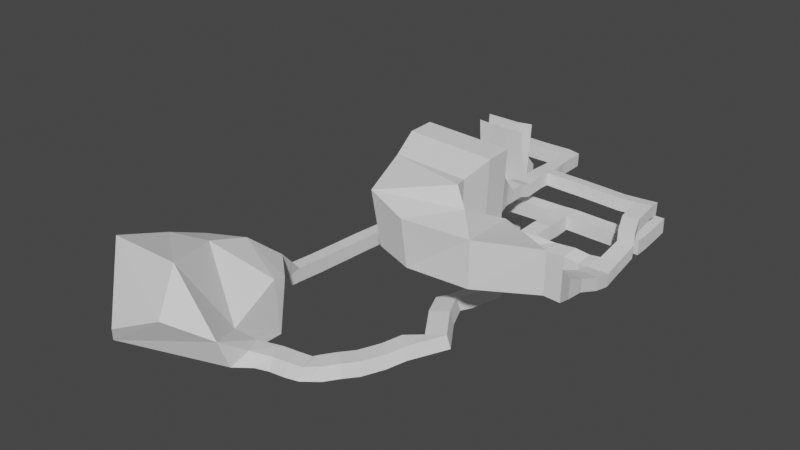 # Source: map_05.blend  (saved by Blender 2.93.21; exported with 4.5.12 LTS)
import bpy
from mathutils import Matrix  # noqa: F401  (used for matrix-valued properties, if any)

bpy.ops.wm.read_factory_settings(use_empty=True)
scene = bpy.context.scene
scene.name = 'Scene'

# ---- collections
col_collection = bpy.data.collections.new('Collection'); scene.collection.children.link(col_collection)

# ---- world
world_world = bpy.data.worlds.new('World'); scene.world = world_world
world_world.use_nodes = True; world_world.node_tree.nodes.clear()
_N = world_world.node_tree.nodes; _L = world_world.node_tree.links
n0 = _N.new('ShaderNodeOutputWorld'); n0.name = 'World Output'; n0.location = (300, 300)
n1 = _N.new('ShaderNodeBackground'); n1.name = 'Background'; n1.location = (10, 300)
n1.inputs[0].default_value = (0.05088, 0.05088, 0.05088, 1.0)
_L.new(n1.outputs[0], n0.inputs[0])
n0.is_active_output = True
world_world.color = (0.05088, 0.05088, 0.05088)
world_world.use_sun_shadow = False
world_world.sun_shadow_jitter_overblur = 0.0

# ---- meshes
me_plane_001 = bpy.data.meshes.new('Plane.001')
me_plane_001.from_pydata([(-2.787, -1.5, 0.5897), (1.425, -1.739, 0.7082), (-2.787, 1.5, 0.5897), (1.425, 1.261, 0.7082), (-2.847, -2.246, 4.768), (-2.847, 0.7535, 4.768), (1.304, -2.191, 4.828), (1.304, 0.8093, 4.828), (1.163, -5.449, 0.7573), (-3.052, -5.247, 0.6165), (-3.095, -5.619, 4.924), (1.057, -5.535, 4.94), (1.209, -8.986, 0.7101), (-3.074, -8.815, 0.5634), (-3.245, -8.921, 4.919), (0.9065, -8.82, 4.899), (1.046, -12.25, 0.8876), (-3.17, -12.08, 0.7329), (-3.196, -12.07, 5.081), (0.9557, -11.96, 5.046), (1.272, -15.79, 0.9707), (-2.944, -15.63, 0.8149), (-2.968, -15.56, 5.162), (1.184, -15.45, 5.119), (-2.848, 4.345, 0.287), (1.365, 4.106, 0.4055), (-2.908, 3.598, 4.465), (1.243, 3.654, 4.525), (-2.948, 9.112, 0.2904), (1.265, 8.873, 0.4089), (-3.008, 8.365, 4.468), (1.143, 8.421, 4.529), (-3.03, 13.04, 0.2931), (1.182, 12.81, 0.4116), (-3.09, 12.3, 4.471), (1.06, 12.35, 4.532), (-2.701, 9.039, -3.708), (1.509, 8.801, -3.548), (-2.783, 12.97, -3.708), (1.427, 12.73, -3.548), (-2.561, 8.866, -7.594), (1.649, 8.628, -7.434), (-2.643, 12.8, -7.594), (1.567, 12.56, -7.434), (-2.352, 8.936, -11.92), (1.858, 8.698, -11.76), (-2.435, 12.87, -11.92), (1.776, 12.63, -11.76), (-2.144, 9.006, -16.25), (2.067, 8.767, -16.09), (-2.226, 12.94, -16.25), (1.984, 12.7, -16.09), (5.102, 8.754, -11.59), (5.02, 12.69, -11.59), (5.311, 8.824, -15.92), (5.228, 12.76, -15.92), (9.612, 8.827, -11.45), (9.53, 12.76, -11.45), (9.821, 8.897, -15.78), (9.739, 12.83, -15.78), (5.097, 4.896, -11.5), (5.306, 4.966, -15.83), (9.607, 4.969, -11.35), (9.816, 5.039, -15.68), (5.085, 0.4245, -11.28), (5.294, 0.4943, -15.61), (9.596, 0.4974, -11.13), (9.804, 0.5672, -15.46), (-12.21, 0.8856, -11.53), (-12.0, 0.9553, -15.86), (5.518, 0.3259, -21.67), (-11.77, 0.787, -21.92), (10.12, 0.4853, -21.32), (22.23, 0.6255, -15.37), (22.54, 0.5435, -21.22), (21.88, 0.5584, -11.22), (9.285, 0.4223, -6.252), (21.57, 0.4832, -6.338), (5.331, 0.3367, -6.053), (-12.85, 1.232, -6.685), (5.8, -8.326, -15.4), (5.547, -8.44, -11.07), (10.3, -8.4, -15.06), (10.05, -8.514, -10.73), (5.792, -3.707, -15.22), (5.538, -3.822, -10.9), (10.29, -3.781, -14.89), (10.04, -3.896, -10.56), (-11.43, -4.162, -16.82), (-11.68, -4.276, -12.49), (5.115, -3.716, -4.841), (-12.11, -4.17, -6.437), (9.726, -3.874, -4.705), (22.4, -3.96, -9.332), (22.09, -3.938, -3.476), (22.5, -3.85, -13.49), (10.5, -3.656, -19.77), (22.71, -3.725, -18.38), (6.593, -3.566, -20.39), (-11.55, -4.458, -21.71), (5.675, -13.35, -15.24), (5.422, -13.47, -10.91), (10.18, -13.43, -14.9), (9.922, -13.54, -10.58), (5.291, -8.624, -6.017), (9.791, -8.698, -5.682), (5.166, -13.65, -5.858), (9.666, -13.73, -5.524), (5.031, -8.454, -1.157), (9.532, -8.528, -0.8227), (4.906, -13.48, -0.9991), (9.406, -13.56, -0.6645), (4.647, -8.202, 6.042), (9.147, -8.276, 6.376), (4.522, -13.23, 6.2), (9.022, -13.3, 6.534), (4.381, -8.054, 11.84), (8.881, -8.128, 12.18), (4.256, -13.08, 12.0), (8.756, -13.16, 12.34), (3.866, -8.081, 17.09), (8.366, -8.155, 17.43), (3.741, -13.11, 17.25), (8.241, -13.18, 17.59), (3.669, -7.938, 26.53), (8.17, -8.012, 26.86), (3.544, -12.97, 26.69), (8.045, -13.04, 27.02), (3.255, -8.118, 33.71), (7.755, -8.192, 34.04), (3.13, -13.15, 33.87), (7.63, -13.22, 34.2), (2.876, -8.164, 40.36), (7.377, -8.238, 40.7), (2.751, -13.19, 40.52), (7.252, -13.27, 40.86), (3.111, -3.127, 33.41), (7.612, -3.201, 33.74), (2.733, -3.173, 40.06), (7.233, -3.247, 40.4), (2.78, 2.852, 33.13), (7.281, 2.778, 33.47), (2.402, 2.806, 39.79), (6.902, 2.732, 40.12), (4.349, -18.06, 12.15), (8.85, -18.13, 12.48), (3.834, -18.09, 17.4), (8.335, -18.16, 17.73), (4.04, -22.47, 12.11), (8.54, -22.55, 12.45), (3.525, -22.5, 17.36), (8.025, -22.57, 17.7), (4.795, -28.56, 11.45), (9.295, -28.63, 11.78), (4.279, -28.58, 16.7), (8.78, -28.66, 17.03), (7.844, -32.12, 9.687), (12.25, -31.95, 10.26), (6.705, -32.92, 15.28), (10.79, -33.35, 15.89), (4.111, -28.42, 23.03), (8.611, -28.49, 23.36), (4.995, -33.28, 22.64), (9.495, -33.35, 22.97), (2.968, -28.74, 29.69), (7.468, -28.82, 30.03), (3.852, -33.6, 29.31), (8.353, -33.68, 29.64), (-2.885, -2.179, 9.498), (1.266, -2.123, 9.558), (-3.132, -5.551, 9.654), (1.019, -5.467, 9.67), (-2.931, -1.892, 15.36), (1.22, -1.836, 15.42), (-3.178, -5.264, 15.52), (0.9733, -5.181, 15.53), (-3.023, -1.868, 21.43), (1.128, -1.812, 21.49), (-3.27, -5.241, 21.59), (0.8811, -5.157, 21.6), (-3.13, -1.897, 28.49), (1.02, -1.842, 28.55), (-3.378, -5.27, 28.65), (0.7736, -5.186, 28.66), (-3.442, -1.447, 33.72), (0.7089, -1.391, 33.78), (-3.689, -4.819, 33.88), (0.4621, -4.736, 33.89), (-4.026, -1.366, 38.77), (0.1246, -1.31, 38.83), (-4.274, -4.738, 38.93), (-0.1222, -4.654, 38.94), (-2.605, -12.74, 34.22), (1.547, -12.65, 34.24), (-3.189, -12.66, 39.28), (0.9622, -12.57, 39.29), (-1.133, -18.13, 36.25), (3.018, -18.04, 36.27), (-1.718, -18.05, 41.31), (2.434, -17.96, 41.32), (0.1887, -21.81, 38.22), (4.34, -21.73, 38.23), (-0.3955, -21.73, 43.27), (3.756, -21.64, 43.29), (2.747, -28.53, 37.45), (7.073, -28.53, 37.62), (1.878, -28.32, 42.99), (6.029, -28.24, 43.0), (3.515, -28.32, 33.99), (8.015, -28.4, 34.32), (4.399, -33.18, 33.6), (8.9, -33.26, 33.93), (7.409, -33.78, 43.07), (3.258, -33.86, 43.06), (3.916, -33.52, 36.57), (8.417, -33.59, 36.9), (6.595, -38.49, 42.68), (2.443, -38.57, 42.66), (3.102, -38.23, 36.17), (7.602, -38.3, 36.51), (4.665, -44.87, 41.46), (0.5148, -44.99, 41.43), (1.166, -43.6, 35.08), (5.667, -43.69, 35.4), (3.894, -50.97, 41.54), (-2.198, -51.2, 41.44), (-1.285, -46.9, 32.92), (5.327, -47.05, 33.36), (1.621, -57.07, 42.58), (-7.878, -57.44, 42.43), (-6.454, -50.72, 29.15), (3.854, -50.97, 29.83), (-0.08192, -19.99, 0.751), (-4.298, -19.83, 0.5952), (-4.322, -19.77, 4.942), (-0.1703, -19.65, 4.899), (-0.08717, -24.53, 0.8814), (-4.303, -24.37, 0.7256), (-4.327, -24.31, 5.072), (-0.1756, -24.19, 5.029), (-2.255, -62.46, 40.68), (-15.2, -62.96, 40.47), (-13.26, -53.81, 22.36), (0.7899, -54.14, 23.29), (-3.82, -74.92, 27.05), (-17.42, -75.12, 26.38), (-19.44, -66.89, 18.57), (-5.484, -67.06, 18.99), (-0.3886, -27.94, -1.487), (-7.397, -27.68, -1.746), (-7.437, -27.56, 5.48), (-0.5355, -27.38, 5.409), (-0.696, -34.3, -5.09), (-13.39, -33.83, -5.559), (-13.47, -33.62, 7.532), (-0.9622, -33.28, 7.403), (-1.348, -44.2, -10.72), (-26.05, -43.27, -11.64), (-26.19, -42.87, 13.83), (-1.866, -42.22, 13.58), (-1.23, -52.15, -10.55), (-25.93, -51.23, -11.46), (-26.07, -50.82, 14.01), (-1.748, -50.17, 13.76), (-1.974, -60.65, -8.208), (-22.85, -59.87, -8.98), (-22.97, -59.52, 12.55), (-2.412, -58.98, 12.33), (-4.017, -74.01, -1.718), (-20.36, -76.15, -3.761), (-23.47, -63.69, 13.66), (-3.145, -60.5, 13.68), (-3.152, -76.62, 9.008), (-17.48, -78.47, 7.912), (9.821, 12.68, -19.89), (9.904, 8.752, -19.89), (5.311, 12.61, -20.04), (5.393, 8.679, -20.04), (10.05, 12.52, -23.4), (10.14, 8.586, -23.4), (5.544, 12.45, -23.55), (5.627, 8.513, -23.55), (10.28, 12.69, -27.58), (10.36, 8.761, -27.58), (5.767, 12.62, -27.72), (5.85, 8.688, -27.72), (10.68, 12.92, -32.75), (11.48, 9.316, -32.72), (6.17, 12.85, -32.9), (7.158, 8.002, -32.76), (10.9, 12.8, -36.91), (11.65, 9.157, -36.87), (6.392, 12.73, -37.05), (7.336, 7.843, -36.91), (13.56, 4.418, -30.82), (9.067, 4.071, -31.02), (13.81, 4.698, -34.97), (9.314, 4.351, -35.17), (16.38, -0.7791, -30.87), (11.88, -1.126, -31.07), (16.63, -0.4996, -35.02), (12.13, -0.8466, -35.21), (18.94, -5.847, -30.78), (14.44, -6.194, -30.98), (19.19, -5.567, -34.92), (14.69, -5.914, -35.12), (22.29, -10.45, -30.23), (17.79, -10.8, -30.43), (22.53, -10.17, -34.38), (18.04, -10.52, -34.58), (22.56, -15.33, -30.58), (18.06, -15.68, -30.78), (22.81, -15.06, -34.72), (18.31, -15.4, -34.92), (22.92, -21.17, -31.18), (18.43, -21.51, -31.38), (23.17, -20.89, -35.32), (18.68, -21.24, -35.52), (23.28, -26.43, -31.85), (18.78, -26.77, -32.05), (23.52, -26.15, -35.99), (19.03, -26.5, -36.19), (23.55, -32.86, -32.46), (19.05, -33.21, -32.66), (23.79, -32.58, -36.6), (19.3, -32.93, -36.8), (23.09, -42.55, -32.81), (18.59, -42.89, -33.01), (23.34, -42.27, -36.96), (18.84, -42.61, -37.15), (23.12, -51.04, -33.4), (18.63, -51.39, -33.6), (23.37, -50.76, -37.55), (18.87, -51.11, -37.75), (22.87, -61.39, -33.83), (18.38, -61.74, -34.03), (23.12, -61.11, -37.97), (18.62, -61.46, -38.17), (22.34, -70.31, -34.1), (17.85, -70.66, -34.3), (22.59, -70.03, -38.25), (18.09, -70.38, -38.44), (21.39, -93.74, -18.48), (7.97, -88.39, -22.3), (23.71, -94.98, -52.38), (6.278, -88.76, -52.87), (11.14, -78.44, -44.32), (23.09, -85.06, -40.72), (8.934, -79.18, -32.41), (21.93, -85.44, -34.45), (16.11, -111.6, -13.3), (11.41, -110.1, -18.22), (19.28, -112.1, -58.61), (-0.0976, -113.0, -60.19), (2.927, -86.48, -38.62), (-5.7, -117.6, -31.14), (3.611, -98.25, -56.77), (6.212, -92.89, -21.64), (-0.9065, -99.03, -39.51), (15.25, -118.4, -10.99), (6.701, -121.5, -11.98), (18.8, -127.5, -45.02), (13.51, -129.3, -42.66), (3.702, -128.0, -25.03), (16.54, -109.1, -8.896), (13.1, -108.0, -12.48), (15.91, -114.0, -7.213), (12.18, -113.5, -9.562), (17.15, -107.4, -4.984), (13.16, -105.4, -5.909), (16.57, -112.0, -4.261), (12.8, -110.7, -4.212), (16.66, -107.0, -0.2123), (12.67, -105.0, -1.137), (16.08, -111.6, 0.5109), (12.31, -110.3, 0.5595), (16.74, -105.8, 3.501), (12.86, -103.9, 2.602), (16.17, -110.3, 4.203), (12.51, -109.1, 4.251), (16.29, -104.1, 5.659), (12.46, -102.9, 3.742), (15.58, -107.2, 8.898), (11.96, -106.1, 8.161), (15.35, -101.1, 9.014), (11.52, -99.95, 7.098), (14.64, -104.2, 12.25), (11.02, -103.1, 11.52), (15.61, -96.84, 11.7), (11.78, -95.72, 9.782), (14.91, -99.98, 14.94), (11.28, -98.86, 14.2), (15.26, -90.81, 14.61), (11.43, -89.68, 12.69), (14.55, -93.95, 17.85), (10.93, -92.82, 17.11), (14.09, -85.93, 17.02), (10.27, -84.81, 15.1), (13.39, -89.07, 20.26), (9.765, -87.95, 19.52), (13.84, -79.88, 21.26), (10.02, -81.05, 19.37), (13.09, -78.01, 25.36), (9.509, -78.1, 23.92), (13.94, -70.65, 15.17), (10.12, -71.82, 13.28), (13.19, -68.78, 19.27), (9.609, -68.87, 17.83), (15.16, -62.81, 11.41), (11.33, -63.98, 9.526), (14.41, -60.94, 15.51), (10.82, -61.03, 14.07), (23.54, -26.97, -27.13), (19.04, -27.32, -27.33), (23.81, -33.4, -27.74), (19.31, -33.75, -27.94), (22.77, -28.39, -20.53), (18.27, -28.74, -20.73), (23.04, -34.82, -21.14), (18.54, -35.17, -21.34), (22.32, -29.57, -14.77), (17.82, -29.92, -14.97), (22.59, -36.0, -15.37), (18.09, -36.35, -15.57), (20.68, -30.07, -5.802), (16.19, -30.41, -6.001), (20.95, -36.5, -6.408), (16.46, -36.84, -6.607), (16.69, -57.66, 11.61), (12.86, -58.83, 9.724), (15.94, -55.79, 15.71), (12.35, -55.88, 14.27), (17.73, -51.07, 12.17), (13.91, -52.24, 10.28), (16.98, -49.2, 16.27), (13.4, -49.28, 14.83), (18.32, -45.81, 12.7), (14.49, -46.97, 10.81), (17.57, -43.94, 16.8), (13.99, -44.02, 15.36), (14.0, -38.25, 10.25), (9.686, -38.46, 9.369), (14.28, -39.18, 16.1), (10.6, -38.38, 15.23), (18.56, -30.63, 0.4789), (14.33, -37.41, -0.3267), (14.06, -30.98, 0.28), (18.83, -37.06, -0.1278), (16.54, -30.1, 4.469), (12.31, -36.88, 3.663), (12.04, -30.45, 4.27), (16.81, -36.53, 3.862)], [], [(0, 1, 3, 2), (0, 2, 5, 4), (4, 5, 7, 6), (6, 7, 3, 1), (6, 1, 8, 11), (1, 0, 9, 8), (0, 4, 10, 9), (4, 6, 169, 168), (10, 11, 15, 14), (11, 8, 12, 15), (8, 9, 13, 12), (9, 10, 14, 13), (15, 12, 16, 19), (13, 14, 18, 17), (12, 13, 17, 16), (14, 15, 19, 18), (17, 18, 22, 21), (16, 17, 21, 20), (18, 19, 23, 22), (19, 16, 20, 23), (7, 5, 26, 27), (5, 2, 24, 26), (2, 3, 25, 24), (3, 7, 27, 25), (27, 26, 30, 31), (24, 25, 29, 28), (25, 27, 31, 29), (26, 24, 28, 30), (31, 30, 34, 35), (32, 28, 36, 38), (29, 31, 35, 33), (30, 28, 32, 34), (29, 33, 39, 37), (28, 29, 37, 36), (32, 33, 35, 34), (38, 39, 33, 32), (36, 37, 41, 40), (38, 36, 40, 42), (39, 38, 42, 43), (37, 39, 43, 41), (42, 40, 44, 46), (40, 41, 45, 44), (43, 42, 46, 47), (41, 43, 47, 45), (46, 44, 48, 50), (44, 45, 49, 48), (47, 46, 50, 51), (51, 49, 54, 55), (49, 51, 50, 48), (49, 45, 52, 54), (45, 47, 53, 52), (47, 51, 55, 53), (52, 56, 62, 60), (52, 53, 57, 56), (53, 55, 59, 57), (55, 54, 277, 276), (57, 59, 58, 56), (56, 58, 63, 62), (54, 52, 60, 61), (58, 54, 61, 63), (60, 62, 66, 64), (61, 60, 64, 65), (63, 61, 65, 67), (62, 63, 67, 66), (65, 64, 68, 69), (65, 69, 71, 70), (72, 67, 65, 70), (67, 72, 74, 73), (66, 75, 77, 76), (66, 67, 73, 75), (64, 66, 76, 78), (68, 64, 78, 79), (80, 82, 86, 84), (81, 80, 84, 85), (83, 81, 85, 87), (82, 83, 87, 86), (85, 84, 88, 89), (85, 89, 91, 90), (92, 87, 85, 90), (87, 92, 94, 93), (86, 95, 97, 96), (86, 87, 93, 95), (84, 86, 96, 98), (88, 84, 98, 99), (82, 80, 100, 102), (80, 81, 101, 100), (103, 101, 106, 107), (83, 82, 102, 103), (101, 103, 102, 100), (101, 81, 104, 106), (81, 83, 105, 104), (83, 103, 107, 105), (106, 104, 108, 110), (104, 105, 109, 108), (105, 107, 111, 109), (107, 106, 110, 111), (108, 109, 113, 112), (109, 111, 115, 113), (111, 110, 114, 115), (110, 108, 112, 114), (113, 115, 119, 117), (115, 114, 118, 119), (114, 112, 116, 118), (112, 113, 117, 116), (118, 116, 120, 122), (116, 117, 121, 120), (117, 119, 123, 121), (118, 122, 146, 144), (121, 123, 127, 125), (123, 122, 126, 127), (122, 120, 124, 126), (120, 121, 125, 124), (127, 126, 130, 131), (126, 124, 128, 130), (124, 125, 129, 128), (125, 127, 131, 129), (130, 128, 132, 134), (129, 133, 139, 137), (129, 131, 135, 133), (131, 130, 134, 135), (132, 133, 135, 134), (132, 128, 136, 138), (133, 132, 138, 139), (128, 129, 137, 136), (138, 136, 140, 142), (136, 137, 141, 140), (137, 139, 143, 141), (139, 138, 142, 143), (122, 123, 147, 146), (119, 118, 144, 145), (123, 119, 145, 147), (146, 147, 151, 150), (144, 146, 150, 148), (145, 144, 148, 149), (147, 145, 149, 151), (148, 150, 154, 152), (149, 148, 152, 153), (151, 149, 153, 155), (150, 151, 155, 154), (155, 153, 157, 159), (158, 154, 160, 162), (152, 154, 158, 156), (153, 152, 156, 157), (427, 425, 446, 445), (154, 155, 161, 160), (155, 159, 163, 161), (159, 158, 162, 163), (161, 163, 167, 165), (160, 161, 165, 164), (162, 160, 164, 166), (163, 162, 166, 167), (11, 10, 170, 171), (10, 4, 168, 170), (6, 11, 171, 169), (169, 171, 175, 173), (168, 169, 173, 172), (170, 168, 172, 174), (171, 170, 174, 175), (172, 173, 177, 176), (174, 172, 176, 178), (175, 174, 178, 179), (173, 175, 179, 177), (178, 176, 180, 182), (179, 178, 182, 183), (177, 179, 183, 181), (176, 177, 181, 180), (181, 183, 187, 185), (180, 181, 185, 184), (182, 180, 184, 186), (183, 182, 186, 187), (186, 184, 188, 190), (188, 189, 191, 190), (185, 187, 191, 189), (184, 185, 189, 188), (190, 191, 195, 194), (191, 187, 193, 195), (187, 186, 192, 193), (186, 190, 194, 192), (192, 194, 198, 196), (193, 192, 196, 197), (195, 193, 197, 199), (194, 195, 199, 198), (199, 197, 201, 203), (198, 199, 203, 202), (196, 198, 202, 200), (197, 196, 200, 201), (200, 202, 206, 204), (201, 200, 204, 205), (203, 201, 205, 207), (202, 203, 207, 206), (166, 164, 208, 210), (167, 166, 210, 211), (165, 167, 211, 209), (164, 165, 209, 208), (210, 208, 204, 214), (211, 210, 214, 215), (209, 211, 215, 205), (208, 209, 205, 204), (206, 207, 212, 213), (213, 212, 216, 217), (215, 214, 218, 219), (204, 206, 213, 214), (217, 218, 214, 213), (207, 205, 215, 212), (212, 215, 219, 216), (219, 218, 222, 223), (217, 216, 220, 221), (218, 217, 221, 222), (216, 219, 223, 220), (222, 221, 225, 226), (223, 222, 226, 227), (220, 223, 227, 224), (221, 220, 224, 225), (224, 227, 231, 228), (225, 224, 228, 229), (226, 225, 229, 230), (227, 226, 230, 231), (20, 21, 233, 232), (22, 23, 235, 234), (23, 20, 232, 235), (21, 22, 234, 233), (232, 233, 237, 236), (234, 235, 239, 238), (235, 232, 236, 239), (233, 234, 238, 237), (228, 231, 243, 240), (229, 228, 240, 241), (230, 229, 241, 242), (231, 230, 242, 243), (243, 242, 246, 247), (240, 243, 247, 244), (241, 240, 244, 245), (242, 241, 245, 246), (236, 237, 249, 248), (238, 239, 251, 250), (239, 236, 248, 251), (237, 238, 250, 249), (248, 249, 253, 252), (250, 251, 255, 254), (251, 248, 252, 255), (249, 250, 254, 253), (254, 255, 259, 258), (255, 252, 256, 259), (253, 254, 258, 257), (252, 253, 257, 256), (259, 256, 260, 263), (257, 258, 262, 261), (256, 257, 261, 260), (258, 259, 263, 262), (260, 261, 265, 264), (262, 263, 267, 266), (263, 260, 264, 267), (261, 262, 266, 265), (267, 264, 268, 271), (265, 266, 270, 269), (264, 265, 269, 268), (266, 267, 271, 270), (269, 270, 246, 273), (268, 269, 273, 272), (270, 271, 247, 246), (271, 268, 272, 247), (272, 273, 245, 244), (245, 273, 246), (247, 272, 244), (59, 55, 276, 274), (54, 58, 275, 277), (58, 59, 274, 275), (275, 274, 278, 279), (274, 276, 280, 278), (276, 277, 281, 280), (277, 275, 279, 281), (280, 281, 285, 284), (281, 279, 283, 285), (279, 278, 282, 283), (278, 280, 284, 282), (283, 282, 286, 287), (282, 284, 288, 286), (284, 285, 289, 288), (285, 283, 287, 289), (286, 288, 292, 290), (288, 289, 293, 292), (291, 293, 297, 296), (287, 286, 290, 291), (292, 293, 291, 290), (293, 289, 295, 297), (289, 287, 294, 295), (287, 291, 296, 294), (297, 295, 299, 301), (295, 294, 298, 299), (294, 296, 300, 298), (296, 297, 301, 300), (298, 300, 304, 302), (300, 301, 305, 304), (301, 299, 303, 305), (299, 298, 302, 303), (304, 305, 309, 308), (305, 303, 307, 309), (303, 302, 306, 307), (302, 304, 308, 306), (309, 307, 311, 313), (307, 306, 310, 311), (306, 308, 312, 310), (308, 309, 313, 312), (310, 312, 316, 314), (312, 313, 317, 316), (313, 311, 315, 317), (311, 310, 314, 315), (317, 315, 319, 321), (315, 314, 318, 319), (314, 316, 320, 318), (316, 317, 321, 320), (321, 319, 323, 325), (319, 318, 412, 413), (318, 320, 324, 322), (320, 321, 325, 324), (322, 324, 328, 326), (324, 325, 329, 328), (325, 323, 327, 329), (323, 322, 326, 327), (329, 327, 331, 333), (327, 326, 330, 331), (326, 328, 332, 330), (328, 329, 333, 332), (331, 330, 334, 335), (330, 332, 336, 334), (332, 333, 337, 336), (333, 331, 335, 337), (334, 336, 340, 338), (336, 337, 341, 340), (337, 335, 339, 341), (335, 334, 338, 339), (338, 340, 347, 349), (349, 347, 344, 342), (348, 349, 342, 343), (341, 339, 348, 346), (347, 346, 345, 344), (339, 338, 349, 348), (340, 341, 346, 347), (346, 348, 343, 354, 345), (342, 344, 352, 350), (344, 345, 356, 353, 352), (343, 342, 350, 351, 357), (358, 357, 351, 355), (356, 358, 355, 353), (345, 354, 358, 356), (354, 343, 357, 358), (351, 350, 364, 365), (353, 355, 363, 362), (352, 353, 362, 361), (350, 352, 361, 359), (355, 351, 360, 363), (359, 361, 362, 363, 360), (360, 351, 365, 367), (359, 360, 367, 366), (350, 359, 366, 364), (366, 367, 371, 370), (364, 366, 370, 368), (365, 364, 368, 369), (367, 365, 369, 371), (369, 368, 372, 373), (368, 370, 374, 372), (371, 369, 373, 375), (370, 371, 375, 374), (375, 373, 377, 379), (374, 375, 379, 378), (373, 372, 376, 377), (372, 374, 378, 376), (377, 376, 380, 381), (376, 378, 382, 380), (379, 377, 381, 383), (378, 379, 383, 382), (380, 382, 386, 384), (383, 381, 385, 387), (382, 383, 387, 386), (381, 380, 384, 385), (387, 385, 389, 391), (386, 387, 391, 390), (385, 384, 388, 389), (384, 386, 390, 388), (389, 388, 392, 393), (388, 390, 394, 392), (391, 389, 393, 395), (390, 391, 395, 394), (395, 393, 397, 399), (394, 395, 399, 398), (393, 392, 396, 397), (392, 394, 398, 396), (399, 397, 401, 403), (398, 399, 403, 402), (397, 396, 400, 401), (396, 398, 402, 400), (401, 400, 404, 405), (400, 402, 406, 404), (403, 401, 405, 407), (402, 403, 407, 406), (405, 404, 408, 409), (404, 406, 410, 408), (407, 405, 409, 411), (406, 407, 411, 410), (318, 322, 414, 412), (323, 319, 413, 415), (322, 323, 415, 414), (415, 413, 417, 419), (413, 412, 416, 417), (412, 414, 418, 416), (414, 415, 419, 418), (417, 416, 420, 421), (416, 418, 422, 420), (418, 419, 423, 422), (419, 417, 421, 423), (420, 422, 426, 424), (422, 423, 427, 426), (423, 421, 425, 427), (421, 420, 424, 425), (411, 409, 429, 431), (410, 411, 431, 430), (409, 408, 428, 429), (408, 410, 430, 428), (431, 429, 433, 435), (430, 431, 435, 434), (429, 428, 432, 433), (428, 430, 434, 432), (434, 435, 439, 438), (433, 432, 436, 437), (432, 434, 438, 436), (435, 433, 437, 439), (437, 436, 440, 441), (436, 438, 442, 440), (439, 437, 441, 443), (438, 439, 443, 442), (443, 441, 156, 158), (442, 443, 158, 159), (440, 442, 159, 157), (425, 424, 444, 446), (424, 426, 447, 444), (426, 427, 445, 447), (447, 445, 449, 451), (444, 447, 451, 448), (446, 444, 448, 450), (445, 446, 450, 449), (450, 448, 157, 156), (449, 450, 156, 441), (451, 449, 441, 440), (448, 451, 440, 157)])
_uv = me_plane_001.uv_layers.new(name='UVMap')
_uv.uv.foreach_set('vector', [0.0, 0.0, 1.0, 0.0, 1.0, 1.0, 0.0, 1.0, 0.0, 0.0, 0.0, 1.0, 0.0, 1.0, 0.0, 0.0, 0.0, 0.0, 0.0, 1.0, 0.0, 1.0, 0.0, 0.0, 0.0, 0.0, 0.0, 1.0, 0.0, 1.0, 0.0, 0.0, 0.0, 0.0, 0.0, 0.0, 0.0, 0.0, 0.0, 0.0, 1.0, 0.0, 0.0, 0.0, 0.0, 0.0, 1.0, 0.0, 0.0, 0.0, 0.0, 0.0, 0.0, 0.0, 0.0, 0.0, 0.0, 0.0, 0.0, 0.0, 0.0, 0.0, 0.0, 0.0, 0.0, 0.0, 0.0, 0.0, 0.0, 0.0, 0.0, 0.0, 0.0, 0.0, 0.0, 0.0, 0.0, 0.0, 0.0, 0.0, 1.0, 0.0, 0.0, 0.0, 0.0, 0.0, 1.0, 0.0, 0.0, 0.0, 0.0, 0.0, 0.0, 0.0, 0.0, 0.0, 0.0, 0.0, 0.0, 0.0, 0.0, 0.0, 0.0, 0.0, 0.0, 0.0, 0.0, 0.0, 0.0, 0.0, 0.0, 0.0, 1.0, 0.0, 0.0, 0.0, 0.0, 0.0, 1.0, 0.0, 0.0, 0.0, 0.0, 0.0, 0.0, 0.0, 0.0, 0.0, 0.0, 0.0, 0.0, 0.0, 0.0, 0.0, 0.0, 0.0, 1.0, 0.0, 0.0, 0.0, 0.0, 0.0, 1.0, 0.0, 0.0, 0.0, 0.0, 0.0, 0.0, 0.0, 0.0, 0.0, 0.0, 0.0, 0.0, 0.0, 0.0, 0.0, 0.0, 0.0, 0.0, 1.0, 0.0, 1.0, 0.0, 1.0, 0.0, 1.0, 0.0, 1.0, 0.0, 1.0, 0.0, 1.0, 0.0, 1.0, 0.0, 1.0, 1.0, 1.0, 1.0, 1.0, 0.0, 1.0, 0.0, 1.0, 0.0, 1.0, 0.0, 1.0, 0.0, 1.0, 0.0, 1.0, 0.0, 1.0, 0.0, 1.0, 0.0, 1.0, 0.0, 1.0, 1.0, 1.0, 1.0, 1.0, 0.0, 1.0, 0.0, 1.0, 0.0, 1.0, 0.0, 1.0, 0.0, 1.0, 0.0, 1.0, 0.0, 1.0, 0.0, 1.0, 0.0, 1.0, 0.0, 1.0, 0.0, 1.0, 0.0, 1.0, 0.0, 1.0, 0.0, 1.0, 0.0, 1.0, 0.0, 1.0, 0.0, 1.0, 0.0, 1.0, 0.0, 1.0, 0.0, 1.0, 0.0, 1.0, 0.0, 1.0, 0.0, 1.0, 0.0, 1.0, 0.0, 1.0, 0.0, 1.0, 0.0, 1.0, 0.0, 1.0, 0.0, 1.0, 0.0, 1.0, 1.0, 1.0, 1.0, 1.0, 0.0, 1.0, 0.0, 1.0, 0.0, 1.0, 0.0, 1.0, 0.0, 1.0, 0.0, 1.0, 0.0, 1.0, 0.0, 1.0, 0.0, 1.0, 0.0, 1.0, 1.0, 1.0, 1.0, 1.0, 0.0, 1.0, 0.0, 1.0, 0.0, 1.0, 0.0, 1.0, 0.0, 1.0, 0.0, 1.0, 0.0, 1.0, 0.0, 1.0, 0.0, 1.0, 0.0, 1.0, 0.0, 1.0, 0.0, 1.0, 0.0, 1.0, 0.0, 1.0, 0.0, 1.0, 0.0, 1.0, 0.0, 1.0, 0.0, 1.0, 1.0, 1.0, 1.0, 1.0, 0.0, 1.0, 0.0, 1.0, 0.0, 1.0, 0.0, 1.0, 0.0, 1.0, 0.0, 1.0, 0.0, 1.0, 0.0, 1.0, 0.0, 1.0, 0.0, 1.0, 0.0, 1.0, 0.0, 1.0, 0.0, 1.0, 0.0, 1.0, 1.0, 1.0, 1.0, 1.0, 0.0, 1.0, 0.0, 1.0, 0.0, 1.0, 0.0, 1.0, 0.0, 1.0, 0.0, 1.0, 0.0, 1.0, 0.0, 1.0, 0.0, 1.0, 0.0, 1.0, 0.0, 1.0, 0.0, 1.0, 0.0, 1.0, 1.0, 1.0, 1.0, 1.0, 1.0, 1.0, 1.0, 1.0, 0.0, 1.0, 0.0, 1.0, 0.0, 1.0, 0.0, 1.0, 0.0, 1.0, 0.0, 1.0, 0.0, 1.0, 0.0, 1.0, 0.0, 1.0, 0.0, 1.0, 0.0, 1.0, 0.0, 1.0, 0.0, 1.0, 0.0, 1.0, 0.0, 1.0, 0.0, 1.0, 0.0, 1.0, 0.0, 1.0, 0.0, 1.0, 0.0, 1.0, 0.0, 1.0, 0.0, 1.0, 0.0, 1.0, 0.0, 1.0, 0.0, 1.0, 0.0, 1.0, 0.0, 1.0, 1.0, 1.0, 1.0, 1.0, 0.0, 1.0, 0.0, 1.0, 1.0, 1.0, 1.0, 1.0, 1.0, 1.0, 1.0, 1.0, 1.0, 1.0, 0.0, 1.0, 0.0, 1.0, 0.0, 1.0, 0.0, 1.0, 0.0, 1.0, 0.0, 1.0, 0.0, 1.0, 0.0, 1.0, 1.0, 1.0, 1.0, 1.0, 1.0, 1.0, 1.0, 1.0, 0.0, 1.0, 0.0, 1.0, 0.0, 1.0, 0.0, 1.0, 1.0, 1.0, 0.0, 1.0, 0.0, 1.0, 1.0, 1.0, 1.0, 1.0, 1.0, 1.0, 1.0, 1.0, 1.0, 1.0, 1.0, 1.0, 1.0, 1.0, 1.0, 1.0, 1.0, 1.0, 0.0, 0.0, 0.0, 1.0, 1.0, 1.0, 1.0, 1.0, 0.0, 1.0, 0.0, 0.0, 0.0, 0.0, 0.0, 1.0, 0.0, 0.0, 0.0, 0.0, 0.0, 0.0, 0.0, 0.0, 0.0, 0.0, 0.0, 1.0, 0.0, 1.0, 0.0, 0.0, 0.0, 1.0, 0.0, 0.0, 0.0, 0.0, 0.0, 0.0, 1.0, 1.0, 1.0, 1.0, 0.0, 0.0, 0.0, 0.0, 0.0, 1.0, 0.0, 1.0, 0.0, 1.0, 0.0, 1.0, 1.0, 1.0, 1.0, 1.0, 1.0, 1.0, 1.0, 1.0, 0.0, 1.0, 0.0, 1.0, 0.0, 1.0, 0.0, 1.0, 1.0, 1.0, 0.0, 1.0, 0.0, 1.0, 1.0, 1.0, 1.0, 1.0, 1.0, 1.0, 1.0, 1.0, 1.0, 1.0, 1.0, 1.0, 1.0, 1.0, 1.0, 1.0, 1.0, 1.0, 0.0, 0.0, 0.0, 1.0, 1.0, 1.0, 1.0, 1.0, 0.0, 1.0, 0.0, 0.0, 0.0, 0.0, 0.0, 1.0, 0.0, 0.0, 0.0, 0.0, 0.0, 0.0, 0.0, 0.0, 0.0, 0.0, 0.0, 1.0, 0.0, 1.0, 0.0, 0.0, 0.0, 1.0, 0.0, 0.0, 0.0, 0.0, 0.0, 0.0, 1.0, 1.0, 1.0, 1.0, 0.0, 0.0, 0.0, 0.0, 0.0, 1.0, 0.0, 1.0, 0.0, 1.0, 0.0, 1.0, 1.0, 1.0, 1.0, 1.0, 1.0, 1.0, 1.0, 1.0, 0.0, 1.0, 0.0, 1.0, 0.0, 1.0, 0.0, 1.0, 0.0, 1.0, 1.0, 1.0, 1.0, 1.0, 0.0, 1.0, 0.0, 1.0, 0.0, 1.0, 1.0, 1.0, 0.0, 1.0, 1.0, 1.0, 1.0, 1.0, 1.0, 1.0, 1.0, 1.0, 0.0, 1.0, 0.0, 1.0, 0.0, 1.0, 0.0, 1.0, 0.0, 1.0, 0.0, 1.0, 0.0, 1.0, 0.0, 1.0, 1.0, 1.0, 1.0, 1.0, 1.0, 1.0, 1.0, 1.0, 0.0, 1.0, 0.0, 1.0, 0.0, 1.0, 0.0, 1.0, 0.0, 1.0, 0.0, 1.0, 0.0, 1.0, 0.0, 1.0, 0.0, 1.0, 0.0, 1.0, 0.0, 1.0, 0.0, 1.0, 0.0, 1.0, 0.0, 1.0, 0.0, 1.0, 0.0, 1.0, 0.0, 1.0, 0.0, 1.0, 0.0, 1.0, 0.0, 1.0, 0.0, 1.0, 0.0, 1.0, 0.0, 1.0, 0.0, 1.0, 1.0, 1.0, 1.0, 1.0, 1.0, 1.0, 1.0, 1.0, 0.0, 1.0, 0.0, 1.0, 0.0, 1.0, 0.0, 1.0, 0.0, 1.0, 0.0, 1.0, 0.0, 1.0, 0.0, 1.0, 1.0, 1.0, 1.0, 1.0, 1.0, 1.0, 1.0, 1.0, 0.0, 1.0, 0.0, 1.0, 0.0, 1.0, 0.0, 1.0, 1.0, 1.0, 1.0, 1.0, 1.0, 1.0, 1.0, 1.0, 0.0, 1.0, 0.0, 1.0, 0.0, 1.0, 0.0, 1.0, 0.0, 1.0, 0.0, 1.0, 0.0, 1.0, 0.0, 1.0, 1.0, 1.0, 1.0, 1.0, 1.0, 1.0, 1.0, 1.0, 0.0, 1.0, 0.0, 1.0, 0.0, 1.0, 0.0, 1.0, 0.0, 1.0, 0.0, 1.0, 0.0, 1.0, 0.0, 1.0, 1.0, 1.0, 1.0, 1.0, 1.0, 1.0, 1.0, 1.0, 0.0, 1.0, 0.0, 1.0, 0.0, 1.0, 0.0, 1.0, 0.0, 1.0, 0.0, 1.0, 0.0, 1.0, 0.0, 1.0, 1.0, 1.0, 1.0, 1.0, 1.0, 1.0, 1.0, 1.0, 0.0, 1.0, 0.0, 1.0, 0.0, 1.0, 0.0, 1.0, 0.0, 1.0, 0.0, 1.0, 0.0, 1.0, 0.0, 1.0, 1.0, 1.0, 1.0, 1.0, 1.0, 1.0, 1.0, 1.0, 0.0, 1.0, 0.0, 1.0, 0.0, 1.0, 0.0, 1.0, 0.0, 1.0, 0.0, 1.0, 0.0, 1.0, 0.0, 1.0, 0.0, 1.0, 0.0, 1.0, 0.0, 1.0, 0.0, 1.0, 1.0, 1.0, 0.0, 1.0, 0.0, 1.0, 1.0, 1.0, 1.0, 1.0, 1.0, 1.0, 1.0, 1.0, 1.0, 1.0, 0.0, 1.0, 1.0, 1.0, 1.0, 1.0, 0.0, 1.0, 0.0, 1.0, 0.0, 1.0, 0.0, 1.0, 0.0, 1.0, 1.0, 1.0, 1.0, 1.0, 1.0, 1.0, 1.0, 1.0, 0.0, 1.0, 0.0, 1.0, 0.0, 1.0, 0.0, 1.0, 0.0, 1.0, 0.0, 1.0, 0.0, 1.0, 0.0, 1.0, 0.0, 1.0, 1.0, 1.0, 1.0, 1.0, 0.0, 1.0, 0.0, 1.0, 0.0, 1.0, 0.0, 1.0, 0.0, 1.0, 0.0, 1.0, 0.0, 1.0, 0.0, 1.0, 0.0, 1.0, 0.0, 1.0, 0.0, 1.0, 0.0, 1.0, 0.0, 1.0, 0.0, 1.0, 0.0, 1.0, 0.0, 1.0, 0.0, 1.0, 1.0, 1.0, 1.0, 1.0, 1.0, 1.0, 1.0, 1.0, 0.0, 1.0, 0.0, 1.0, 0.0, 1.0, 0.0, 1.0, 0.0, 1.0, 0.0, 1.0, 0.0, 1.0, 0.0, 1.0, 1.0, 1.0, 1.0, 1.0, 1.0, 1.0, 1.0, 1.0, 0.0, 1.0, 0.0, 1.0, 0.0, 1.0, 0.0, 1.0, 0.0, 1.0, 0.0, 1.0, 0.0, 1.0, 0.0, 1.0, 0.0, 1.0, 0.0, 1.0, 0.0, 1.0, 0.0, 1.0, 0.0, 1.0, 0.0, 1.0, 0.0, 1.0, 0.0, 1.0, 1.0, 1.0, 1.0, 1.0, 1.0, 1.0, 1.0, 1.0, 1.0, 1.0, 1.0, 1.0, 1.0, 1.0, 1.0, 1.0, 0.0, 1.0, 0.0, 1.0, 0.0, 1.0, 0.0, 1.0, 0.0, 1.0, 0.0, 1.0, 0.0, 1.0, 0.0, 1.0, 0.0, 1.0, 0.0, 1.0, 0.0, 1.0, 0.0, 1.0, 0.0, 1.0, 0.0, 1.0, 0.0, 1.0, 0.0, 1.0, 0.0, 1.0, 1.0, 1.0, 1.0, 1.0, 0.0, 1.0, 0.0, 1.0, 0.0, 1.0, 0.0, 1.0, 0.0, 1.0, 0.0, 1.0, 0.0, 1.0, 0.0, 1.0, 0.0, 1.0, 1.0, 1.0, 1.0, 1.0, 1.0, 1.0, 1.0, 1.0, 0.0, 1.0, 1.0, 1.0, 1.0, 1.0, 0.0, 1.0, 0.0, 0.0, 0.0, 0.0, 0.0, 0.0, 0.0, 0.0, 0.0, 0.0, 0.0, 0.0, 0.0, 0.0, 0.0, 0.0, 0.0, 0.0, 0.0, 0.0, 0.0, 0.0, 0.0, 0.0, 0.0, 0.0, 0.0, 0.0, 0.0, 0.0, 0.0, 0.0, 0.0, 0.0, 0.0, 0.0, 0.0, 0.0, 0.0, 0.0, 0.0, 0.0, 0.0, 0.0, 0.0, 0.0, 0.0, 0.0, 0.0, 0.0, 0.0, 0.0, 0.0, 0.0, 0.0, 0.0, 0.0, 0.0, 0.0, 0.0, 0.0, 0.0, 0.0, 0.0, 0.0, 0.0, 0.0, 0.0, 0.0, 0.0, 0.0, 0.0, 0.0, 0.0, 0.0, 0.0, 0.0, 0.0, 0.0, 0.0, 0.0, 0.0, 0.0, 0.0, 0.0, 0.0, 0.0, 0.0, 0.0, 0.0, 0.0, 0.0, 0.0, 0.0, 0.0, 0.0, 0.0, 0.0, 0.0, 0.0, 0.0, 0.0, 0.0, 0.0, 0.0, 0.0, 0.0, 0.0, 0.0, 0.0, 0.0, 0.0, 0.0, 0.0, 0.0, 0.0, 0.0, 0.0, 0.0, 0.0, 0.0, 0.0, 0.0, 0.0, 0.0, 0.0, 0.0, 0.0, 0.0, 0.0, 0.0, 0.0, 0.0, 0.0, 0.0, 0.0, 0.0, 0.0, 0.0, 0.0, 0.0, 0.0, 0.0, 0.0, 0.0, 0.0, 0.0, 0.0, 0.0, 0.0, 0.0, 0.0, 0.0, 0.0, 0.0, 0.0, 0.0, 0.0, 0.0, 0.0, 0.0, 0.0, 0.0, 0.0, 0.0, 0.0, 0.0, 0.0, 0.0, 0.0, 0.0, 0.0, 0.0, 0.0, 0.0, 0.0, 0.0, 0.0, 0.0, 0.0, 0.0, 0.0, 0.0, 0.0, 0.0, 0.0, 0.0, 0.0, 0.0, 0.0, 0.0, 0.0, 0.0, 0.0, 0.0, 0.0, 0.0, 0.0, 0.0, 0.0, 0.0, 0.0, 0.0, 0.0, 0.0, 0.0, 0.0, 0.0, 0.0, 0.0, 0.0, 0.0, 0.0, 0.0, 0.0, 0.0, 0.0, 0.0, 0.0, 0.0, 0.0, 0.0, 0.0, 0.0, 0.0, 0.0, 0.0, 0.0, 0.0, 0.0, 0.0, 0.0, 0.0, 0.0, 0.0, 0.0, 0.0, 0.0, 0.0, 0.0, 0.0, 0.0, 0.0, 0.0, 0.0, 0.0, 0.0, 0.0, 0.0, 0.0, 0.0, 0.0, 0.0, 0.0, 0.0, 0.0, 0.0, 0.0, 0.0, 0.0, 0.0, 0.0, 0.0, 0.0, 0.0, 0.0, 0.0, 0.0, 0.0, 0.0, 0.0, 0.0, 0.0, 0.0, 0.0, 0.0, 0.0, 0.0, 0.0, 0.0, 0.0, 0.0, 0.0, 0.0, 0.0, 0.0, 0.0, 0.0, 0.0, 0.0, 0.0, 0.0, 0.0, 0.0, 0.0, 0.0, 0.0, 0.0, 0.0, 0.0, 0.0, 0.0, 0.0, 0.0, 0.0, 0.0, 0.0, 0.0, 0.0, 0.0, 0.0, 0.0, 1.0, 1.0, 1.0, 1.0, 1.0, 1.0, 1.0, 1.0, 0.0, 1.0, 1.0, 1.0, 1.0, 1.0, 0.0, 1.0, 0.0, 1.0, 0.0, 1.0, 0.0, 1.0, 0.0, 1.0, 0.0, 1.0, 0.0, 1.0, 0.0, 1.0, 0.0, 1.0, 1.0, 1.0, 1.0, 1.0, 1.0, 1.0, 1.0, 1.0, 0.0, 1.0, 1.0, 1.0, 1.0, 1.0, 0.0, 1.0, 0.0, 1.0, 0.0, 1.0, 0.0, 1.0, 0.0, 1.0, 0.0, 1.0, 0.0, 1.0, 0.0, 1.0, 0.0, 1.0, 0.0, 0.0, 0.0, 0.0, 0.0, 0.0, 0.0, 0.0, 0.0, 0.0, 0.0, 0.0, 0.0, 0.0, 0.0, 0.0, 0.0, 1.0, 1.0, 1.0, 1.0, 1.0, 0.0, 1.0, 1.0, 1.0, 0.0, 0.0, 0.0, 0.0, 1.0, 1.0, 0.0, 0.0, 1.0, 1.0, 1.0, 1.0, 0.0, 0.0, 0.0, 0.0, 0.0, 1.0, 0.0, 1.0, 0.0, 0.0, 0.0, 0.0, 0.0, 1.0, 0.0, 1.0, 0.0, 0.0, 0.0, 1.0, 1.0, 1.0, 1.0, 1.0, 0.0, 1.0, 0.0, 0.0, 0.0, 0.0, 0.0, 0.0, 0.0, 0.0, 1.0, 1.0, 0.0, 0.0, 0.0, 0.0, 1.0, 1.0, 0.0, 0.0, 0.0, 1.0, 0.0, 1.0, 0.0, 0.0, 1.0, 1.0, 0.0, 0.0, 0.0, 0.0, 1.0, 1.0, 0.0, 1.0, 1.0, 1.0, 1.0, 1.0, 0.0, 1.0, 0.0, 0.0, 0.0, 1.0, 0.0, 1.0, 0.0, 0.0, 0.0, 0.0, 0.0, 0.0, 0.0, 0.0, 0.0, 0.0, 0.0, 0.0, 0.0, 1.0, 0.0, 1.0, 0.0, 0.0, 0.0, 0.0, 0.0, 0.0, 0.0, 0.0, 0.0, 0.0, 1.0, 1.0, 0.0, 0.0, 0.0, 0.0, 1.0, 1.0, 0.0, 1.0, 1.0, 1.0, 1.0, 1.0, 0.0, 1.0, 1.0, 0.0, 0.0, 0.0, 0.0, 0.0, 1.0, 0.0, 0.0, 0.0, 0.0, 0.0, 0.0, 0.0, 0.0, 0.0, 0.0, 0.0, 0.0, 0.0, 0.0, 0.0, 0.0, 0.0, 0.0, 0.0, 0.0, 0.0, 0.0, 0.0, 0.0, 0.0, 1.0, 0.0, 0.0, 0.0, 0.0, 0.0, 1.0, 0.0, 0.0, 0.0, 0.0, 0.0, 0.0, 0.0, 0.0, 0.0, 0.0, 0.0, 0.0, 0.0, 0.0, 0.0, 0.0, 0.0, 0.0, 0.0, 0.0, 0.0, 0.0, 0.0, 0.0, 0.0, 0.0, 0.0, 0.0, 1.0, 0.0, 1.0, 0.0, 0.0, 0.0, 0.0, 0.0, 0.0, 0.0, 0.0, 0.0, 0.0, 1.0, 1.0, 0.0, 0.0, 0.0, 0.0, 1.0, 1.0, 0.0, 1.0, 1.0, 1.0, 1.0, 1.0, 0.0, 1.0, 0.0, 1.0, 1.0, 1.0, 1.0, 1.0, 0.0, 1.0, 0.0, 0.0, 0.0, 1.0, 0.0, 1.0, 0.0, 0.0, 0.0, 0.0, 0.0, 0.0, 0.0, 0.0, 0.0, 0.0, 1.0, 1.0, 0.0, 0.0, 0.0, 0.0, 1.0, 1.0, 1.0, 0.0, 0.0, 0.0, 0.0, 0.0, 1.0, 0.0, 0.0, 0.0, 0.0, 0.0, 0.0, 0.0, 0.0, 0.0, 0.0, 0.0, 0.0, 0.0, 0.0, 0.0, 0.0, 0.0, 0.0, 0.0, 0.0, 0.0, 0.0, 0.0, 0.0, 0.0, 1.0, 0.0, 0.0, 0.0, 0.0, 0.0, 1.0, 0.0, 0.0, 0.0, 0.0, 0.0, 0.0, 0.0, 0.0, 0.0, 0.0, 0.0, 0.0, 0.0, 0.0, 0.0, 0.0, 0.0, 0.0, 0.0, 0.0, 0.0, 0.0, 0.0, 0.0, 0.0, 0.0, 0.0, 0.0, 0.0, 0.0, 0.0, 0.0, 0.0, 0.0, 0.0, 0.0, 0.0, 0.0, 0.0, 0.0, 0.0, 0.0, 0.0, 0.0, 0.0, 0.0, 0.0, 0.0, 0.0, 1.0, 0.0, 0.0, 0.0, 0.0, 0.0, 1.0, 0.0, 0.0, 0.0, 0.0, 0.0, 0.0, 0.0, 0.0, 0.0, 0.0, 0.0, 0.0, 0.0, 0.0, 0.0, 0.0, 0.0, 1.0, 0.0, 0.0, 0.0, 0.0, 0.0, 1.0, 0.0, 0.0, 0.0, 0.0, 0.0, 0.0, 0.0, 0.0, 0.0, 1.0, 0.0, 0.0, 0.0, 0.0, 0.0, 1.0, 0.0, 0.0, 0.0, 0.0, 0.0, 0.0, 0.0, 0.0, 0.0, 0.0, 0.0, 0.0, 0.0, 0.0, 0.0, 0.0, 0.0, 0.0, 0.0, 0.0, 0.0, 0.0, 0.0, 0.0, 0.0, 0.0, 0.0, 0.0, 0.0, 0.0, 0.0, 0.0, 0.0, 0.0, 0.0, 0.0, 0.0, 0.0, 0.0, 0.0, 0.0, 1.0, 0.0, 0.0, 0.0, 0.0, 0.0, 1.0, 0.0, 0.0, 0.0, 0.0, 0.0, 0.0, 0.0, 0.0, 0.0, 0.0, 0.0, 0.0, 0.0, 0.0, 0.0, 0.0, 0.0, 1.0, 0.0, 0.0, 0.0, 0.0, 0.0, 1.0, 0.0, 0.0, 0.0, 0.0, 0.0, 0.0, 0.0, 0.0, 0.0, 0.0, 0.0, 0.0, 0.0, 0.0, 0.0, 0.0, 0.0, 1.0, 0.0, 0.0, 0.0, 0.0, 0.0, 1.0, 0.0, 0.0, 0.0, 0.0, 0.0, 0.0, 0.0, 0.0, 0.0, 0.0, 0.0, 1.0, 0.0, 0.0, 1.0, 0.0, 1.0, 0.0, 1.0, 0.0, 1.0, 0.0, 1.0, 0.0, 1.0, 0.0, 1.0, 0.0, 1.0, 0.0, 1.0, 0.0, 1.0, 0.0, 1.0, 0.0, 1.0, 0.0, 1.0, 0.0, 1.0, 0.0, 1.0, 0.0, 1.0, 0.0, 1.0, 0.0, 1.0, 0.0, 1.0, 0.0, 1.0, 0.0, 1.0, 0.0, 1.0, 0.0, 1.0, 0.0, 1.0, 0.0, 1.0, 0.0, 1.0, 0.0, 1.0, 0.0, 1.0, 0.0, 1.0, 0.0, 1.0, 0.0, 1.0, 0.0, 1.0, 0.0, 1.0, 0.0, 1.0, 0.0, 1.0, 0.0, 1.0, 0.0, 1.0, 0.0, 1.0, 0.0, 1.0, 0.0, 1.0, 0.0, 1.0, 0.0, 1.0, 0.0, 1.0, 0.0, 1.0, 0.0, 1.0, 0.0, 1.0, 0.0, 1.0, 0.0, 1.0, 0.0, 1.0, 0.0, 1.0, 0.0, 1.0, 0.0, 1.0, 0.0, 1.0, 0.0, 1.0, 0.0, 1.0, 0.0, 1.0, 0.0, 1.0, 0.0, 1.0, 0.0, 1.0, 0.0, 1.0, 0.0, 1.0, 0.0, 1.0, 0.0, 1.0, 0.0, 1.0, 0.0, 1.0, 0.0, 1.0, 0.0, 1.0, 0.0, 1.0, 0.0, 1.0, 0.0, 1.0, 0.0, 1.0, 0.0, 1.0, 0.0, 1.0, 0.0, 1.0, 0.0, 1.0, 0.0, 1.0, 0.0, 1.0, 0.0, 1.0, 0.0, 1.0, 0.0, 1.0, 0.0, 1.0, 0.0, 1.0, 0.0, 1.0, 0.0, 1.0, 0.0, 1.0, 0.0, 1.0, 0.0, 1.0, 0.0, 1.0, 0.0, 1.0, 0.0, 1.0, 0.0, 1.0, 0.0, 1.0, 0.0, 1.0, 0.0, 1.0, 0.0, 1.0, 0.0, 1.0, 0.0, 1.0, 0.0, 1.0, 0.0, 1.0, 0.0, 1.0, 0.0, 1.0, 0.0, 1.0, 0.0, 1.0, 0.0, 1.0, 0.0, 1.0, 0.0, 1.0, 0.0, 1.0, 0.0, 1.0, 0.0, 1.0, 0.0, 1.0, 0.0, 1.0, 0.0, 1.0, 0.0, 1.0, 0.0, 1.0, 0.0, 1.0, 0.0, 1.0, 0.0, 1.0, 0.0, 1.0, 0.0, 1.0, 0.0, 1.0, 0.0, 1.0, 0.0, 1.0, 0.0, 1.0, 0.0, 1.0, 0.0, 1.0, 0.0, 1.0, 0.0, 1.0, 0.0, 1.0, 0.0, 1.0, 0.0, 1.0, 0.0, 1.0, 0.0, 1.0, 0.0, 1.0, 0.0, 1.0, 0.0, 1.0, 0.0, 1.0, 0.0, 1.0, 0.0, 1.0, 0.0, 1.0, 0.0, 1.0, 0.0, 1.0, 0.0, 1.0, 0.0, 1.0, 0.0, 1.0, 0.0, 1.0, 0.0, 1.0, 0.0, 1.0, 0.0, 1.0, 0.0, 1.0, 0.0, 1.0, 0.0, 1.0, 0.0, 1.0, 0.0, 1.0, 0.0, 1.0, 0.0, 1.0, 0.0, 1.0, 0.0, 1.0, 0.0, 1.0, 0.0, 1.0, 0.0, 1.0, 0.0, 1.0, 0.0, 1.0, 0.0, 1.0, 0.0, 1.0, 0.0, 1.0, 0.0, 1.0, 0.0, 1.0, 0.0, 1.0, 0.0, 1.0, 0.0, 1.0, 0.0, 1.0, 0.0, 1.0, 0.0, 1.0, 0.0, 1.0, 0.0, 1.0, 0.0, 1.0, 0.0, 1.0, 0.0, 1.0, 0.0, 1.0, 0.0, 1.0, 0.0, 1.0, 0.0, 1.0, 0.0, 1.0, 0.0, 1.0, 0.0, 1.0, 0.0, 1.0, 0.0, 1.0, 0.0, 1.0, 0.0, 1.0, 0.0, 1.0, 0.0, 1.0, 0.0, 1.0, 0.0, 1.0, 0.0, 1.0, 0.0, 1.0, 0.0, 1.0, 0.0, 1.0, 0.0, 1.0, 0.0, 1.0, 0.0, 1.0, 0.0, 1.0, 0.0, 1.0, 0.0, 1.0, 0.0, 1.0, 0.0, 1.0, 0.0, 1.0, 0.0, 1.0, 0.0, 1.0, 0.0, 1.0, 0.0, 1.0, 0.0, 1.0, 0.0, 1.0, 0.0, 1.0, 0.0, 1.0, 0.0, 1.0, 0.0, 1.0, 0.0, 1.0, 0.0, 1.0, 0.0, 1.0, 0.0, 1.0, 0.0, 1.0, 0.0, 1.0, 0.0, 1.0, 0.0, 1.0, 0.0, 1.0, 0.0, 1.0, 0.0, 1.0, 0.0, 1.0, 0.0, 1.0, 0.0, 1.0, 0.0, 1.0, 0.0, 1.0, 0.0, 1.0, 0.0, 1.0, 0.0, 1.0, 0.0, 1.0, 0.0, 1.0, 0.0, 1.0, 0.0, 1.0, 0.0, 1.0, 0.0, 1.0, 0.0, 1.0, 0.0, 1.0, 0.0, 1.0, 0.0, 1.0, 0.0, 1.0, 0.0, 1.0, 0.0, 1.0, 0.0, 1.0, 0.0, 1.0, 0.0, 1.0, 0.0, 1.0, 0.0, 1.0, 0.0, 1.0, 0.0, 1.0, 0.0, 1.0, 0.0, 1.0, 0.0, 1.0, 0.0, 1.0, 0.0, 1.0, 0.0, 1.0, 0.0, 1.0, 0.0, 1.0, 0.0, 1.0, 0.0, 1.0, 0.0, 1.0, 0.0, 1.0, 0.0, 1.0, 0.0, 1.0, 0.0, 1.0, 0.0, 1.0, 0.0, 1.0, 0.0, 1.0, 0.0, 1.0, 0.0, 1.0, 0.0, 1.0, 0.0, 1.0, 0.0, 1.0, 0.0, 1.0, 0.0, 1.0, 0.0, 1.0, 0.0, 1.0, 0.0, 1.0, 0.0, 1.0, 0.0, 1.0, 0.0, 1.0, 0.0, 1.0, 0.0, 1.0, 0.0, 1.0, 0.0, 1.0, 0.0, 1.0, 0.0, 1.0, 0.0, 1.0, 0.0, 1.0, 0.0, 1.0, 0.0, 1.0, 0.0, 1.0, 0.0, 1.0, 0.0, 1.0, 0.0, 1.0, 0.0, 1.0, 0.0, 1.0, 0.0, 1.0, 0.0, 1.0, 0.0, 1.0, 0.0, 1.0, 0.0, 1.0, 0.0, 1.0, 0.0, 1.0, 0.0, 1.0, 0.0, 1.0, 0.0, 1.0, 0.0, 1.0, 0.0, 1.0, 0.0, 1.0, 0.0, 1.0, 0.0, 1.0, 0.0, 1.0, 0.0, 1.0, 0.0, 1.0, 0.0, 1.0, 0.0, 1.0, 0.0, 1.0, 0.0, 1.0, 0.0, 1.0, 0.0, 1.0, 0.0, 1.0, 0.0, 1.0, 0.0, 1.0, 0.0, 1.0, 0.0, 1.0, 0.0, 1.0, 0.0, 1.0, 0.0, 1.0, 0.0, 1.0, 0.0, 1.0, 0.0, 1.0, 0.0, 1.0, 0.0, 1.0, 0.0, 1.0, 0.0, 1.0, 0.0, 1.0, 0.0, 1.0, 0.0, 1.0, 0.0, 1.0, 0.0, 1.0, 0.0, 1.0, 0.0, 1.0, 0.0, 1.0, 0.0, 1.0, 0.0, 1.0, 0.0, 1.0, 0.0, 1.0, 0.0, 1.0, 0.0, 1.0, 0.0, 1.0, 0.0, 1.0, 0.0, 1.0, 0.0, 1.0, 0.0, 1.0, 0.0, 1.0, 0.0, 1.0, 0.0, 1.0, 0.0, 1.0, 0.0, 1.0, 0.0, 1.0, 0.0, 1.0, 0.0, 1.0, 0.0, 1.0, 0.0, 1.0, 0.0, 1.0, 0.0, 1.0, 0.0, 1.0, 0.0, 1.0, 0.0, 1.0, 0.0, 1.0, 0.0, 1.0, 0.0, 1.0, 0.0, 1.0, 0.0, 1.0, 0.0, 1.0, 0.0, 1.0, 0.0, 1.0, 0.0, 1.0, 0.0, 1.0, 0.0, 1.0, 0.0, 1.0, 0.0, 1.0, 0.0, 1.0, 0.0, 1.0, 0.0, 1.0, 0.0, 1.0, 0.0, 1.0, 0.0, 1.0, 0.0, 1.0, 0.0, 1.0, 0.0, 1.0, 0.0, 1.0, 0.0, 1.0, 0.0, 1.0, 0.0, 1.0, 0.0, 1.0, 0.0, 1.0, 0.0, 1.0, 0.0, 1.0, 0.0, 1.0, 0.0, 1.0, 0.0, 1.0, 0.0, 1.0, 0.0, 1.0, 0.0, 1.0, 0.0, 1.0, 0.0, 1.0, 0.0, 1.0, 0.0, 1.0, 0.0, 1.0, 0.0, 1.0, 0.0, 1.0, 0.0, 1.0, 0.0, 1.0, 0.0, 1.0, 0.0, 1.0, 0.0, 1.0, 0.0, 1.0, 0.0, 1.0, 0.0, 1.0, 0.0, 1.0, 0.0, 1.0, 0.0, 1.0, 0.0, 1.0, 0.0, 1.0, 0.0, 1.0, 0.0, 1.0, 0.0, 1.0, 0.0, 1.0, 0.0, 1.0, 0.0, 1.0, 0.0, 1.0, 0.0, 1.0, 0.0, 1.0, 0.0, 1.0, 0.0, 1.0, 0.0, 1.0, 0.0, 1.0, 0.0, 1.0, 0.0, 1.0, 0.0, 1.0, 0.0, 1.0, 0.0, 1.0, 0.0, 1.0, 0.0, 1.0, 0.0, 1.0, 0.0, 1.0, 0.0, 1.0, 0.0, 1.0, 0.0, 1.0, 0.0, 1.0, 0.0, 1.0, 0.0, 1.0, 0.0, 1.0, 0.0, 1.0, 0.0, 1.0, 0.0, 1.0, 0.0, 1.0, 0.0, 1.0, 0.0, 1.0, 0.0, 1.0, 0.0, 1.0, 0.0, 1.0, 0.0, 1.0, 0.0, 1.0, 0.0, 1.0, 0.0, 1.0, 0.0, 1.0, 0.0, 1.0, 0.0, 1.0, 0.0, 1.0, 0.0, 1.0, 0.0, 1.0, 0.0, 1.0, 0.0, 1.0, 0.0, 1.0, 0.0, 1.0, 0.0, 1.0, 0.0, 1.0, 0.0, 1.0, 0.0, 1.0, 0.0, 1.0, 0.0, 1.0, 0.0, 1.0, 0.0, 1.0, 0.0, 1.0, 0.0, 1.0, 0.0, 1.0, 0.0, 1.0, 0.0, 1.0, 0.0, 1.0, 0.0, 1.0, 0.0, 1.0, 0.0, 1.0, 0.0, 1.0, 0.0, 1.0, 0.0, 1.0, 0.0, 1.0, 0.0, 1.0, 0.0, 1.0, 0.0, 1.0, 0.0, 1.0, 0.0, 1.0, 0.0, 1.0, 0.0, 1.0, 0.0, 1.0, 0.0, 1.0, 0.0, 1.0, 0.0, 1.0, 0.0, 1.0, 0.0, 1.0, 0.0, 1.0, 0.0, 1.0, 0.0, 1.0, 0.0, 1.0, 0.0, 1.0, 0.0, 1.0, 0.0, 1.0, 0.0, 1.0, 0.0, 1.0, 0.0, 1.0, 0.0, 1.0, 0.0, 1.0, 0.0, 1.0, 0.0, 1.0, 0.0, 1.0, 0.0, 1.0, 0.0, 1.0, 0.0, 1.0, 0.0, 1.0, 0.0, 1.0, 0.0, 1.0, 0.0, 1.0, 0.0, 1.0, 0.0, 1.0, 0.0, 1.0, 0.0, 1.0, 0.0, 1.0, 0.0, 1.0, 0.0, 1.0, 0.0, 1.0, 0.0, 1.0, 0.0, 1.0, 0.0, 1.0, 0.0, 1.0, 0.0, 1.0, 0.0, 1.0, 0.0, 1.0, 0.0, 1.0, 0.0, 1.0, 0.0, 1.0, 0.0, 1.0, 0.0, 1.0, 0.0, 1.0, 0.0, 1.0, 0.0, 1.0, 0.0, 1.0, 0.0, 1.0, 0.0, 1.0, 0.0, 1.0, 0.0, 1.0, 0.0, 1.0, 0.0, 1.0, 0.0, 1.0, 0.0, 1.0, 0.0, 1.0, 0.0, 1.0, 0.0, 1.0, 0.0, 1.0, 0.0, 1.0, 0.0, 1.0, 0.0, 1.0, 0.0, 1.0, 0.0, 1.0, 0.0, 1.0, 0.0, 1.0, 0.0, 1.0, 0.0, 1.0, 0.0, 1.0, 0.0, 1.0, 0.0, 1.0, 0.0, 1.0, 0.0, 1.0, 0.0, 1.0, 0.0, 1.0, 0.0, 1.0, 0.0, 1.0, 0.0, 1.0, 0.0, 1.0, 0.0, 1.0, 0.0, 1.0, 0.0, 1.0, 0.0, 1.0, 0.0, 1.0, 0.0, 1.0, 0.0, 1.0, 0.0, 1.0, 0.0, 1.0, 0.0, 1.0, 0.0, 1.0, 0.0, 1.0, 0.0, 1.0, 0.0, 1.0, 0.0, 1.0, 0.0, 1.0, 0.0, 1.0, 0.0, 1.0, 0.0, 1.0, 0.0, 1.0, 0.0, 1.0, 0.0, 1.0, 0.0, 1.0, 0.0, 1.0, 0.0, 1.0, 0.0, 1.0, 0.0, 1.0, 0.0, 1.0, 0.0, 1.0, 0.0, 1.0, 0.0, 1.0, 0.0, 1.0, 0.0, 1.0, 0.0, 1.0, 0.0, 1.0, 0.0, 1.0, 0.0, 1.0, 0.0, 1.0, 0.0, 1.0, 0.0, 1.0, 0.0, 1.0, 0.0, 1.0, 0.0, 1.0, 0.0, 1.0, 0.0, 1.0, 0.0, 1.0, 0.0, 1.0, 0.0, 1.0, 0.0, 1.0, 0.0, 1.0, 0.0, 1.0, 0.0, 1.0, 0.0, 1.0, 0.0, 1.0, 0.0, 1.0, 0.0, 1.0, 0.0, 1.0, 0.0, 1.0, 0.0, 1.0, 0.0, 1.0, 0.0, 1.0, 0.0, 1.0, 0.0, 1.0, 0.0, 1.0, 0.0, 1.0, 0.0, 1.0, 0.0, 1.0, 0.0, 1.0, 0.0, 1.0, 0.0, 1.0, 0.0, 1.0, 0.0, 1.0, 0.0, 1.0, 0.0, 1.0, 0.0, 1.0, 0.0, 1.0, 0.0, 1.0, 0.0, 1.0, 0.0, 1.0, 0.0, 1.0, 0.0, 1.0, 0.0, 1.0, 0.0, 1.0, 0.0, 1.0, 0.0, 1.0, 0.0, 1.0, 0.0, 1.0, 0.0, 1.0, 0.0, 1.0, 0.0, 1.0, 0.0, 1.0, 0.0, 1.0, 0.0, 1.0, 0.0, 1.0, 0.0, 1.0, 0.0, 1.0, 0.0, 1.0, 0.0, 1.0, 0.0, 1.0, 0.0, 1.0, 0.0, 1.0, 0.0, 1.0, 0.0, 1.0, 0.0, 1.0, 0.0, 1.0, 0.0, 1.0, 0.0, 1.0, 0.0, 1.0, 0.0, 1.0, 0.0, 1.0, 0.0, 1.0, 0.0, 1.0, 0.0, 1.0, 0.0, 1.0, 0.0, 1.0, 0.0, 1.0, 0.0, 1.0, 0.0, 1.0, 0.0, 1.0, 0.0, 1.0, 0.0, 1.0, 0.0, 1.0, 0.0, 1.0, 0.0, 1.0, 0.0, 1.0, 0.0, 1.0, 0.0, 1.0, 0.0, 1.0, 0.0, 1.0])
me_plane_001.use_remesh_fix_poles = True
me_plane_001.use_remesh_preserve_attributes = False
me_plane_001.update()

# ---- objects
ob_plane = bpy.data.objects.new('Plane', me_plane_001)

# ---- transforms, parenting, visibility, modifiers, constraints
ob_plane.location = (27.88, 175.3, -10.68)
ob_plane.rotation_euler = (-0.0, 1.624, -0.0)
ob_plane.scale = (2.081, 2.081, 2.081)

# ---- collection membership
col_collection.objects.link(ob_plane)

# ---- scene / render settings (as saved in the file)
scene.frame_start = 1; scene.frame_end = 250; scene.frame_set(113)
scene.render.engine = 'BLENDER_EEVEE_NEXT'
scene.cycles.use_denoising = False
scene.cycles.samples = 128
scene.cycles.sampling_pattern = 'TABULATED_SOBOL'
scene.cycles.use_adaptive_sampling = False
scene.cycles.use_light_tree = False
scene.view_settings.view_transform = 'Filmic'
bpy.context.view_layer.update()

# ---- added for rendering (the .blend has no active camera and no usable light): camera, sun
cam_auto = bpy.data.cameras.new('AutoCamera')
cam_auto.lens = 50.0
cam_auto.sensor_width = 36.0
cam_auto.clip_end = 6281.49
ob_auto_camera = bpy.data.objects.new('AutoCamera', cam_auto)
scene.collection.objects.link(ob_auto_camera)
ob_auto_camera.location = (368.365, -375.161, 279.072)
ob_auto_camera.rotation_euler = (1.09748, -7.21219e-08, 0.694738)
scene.camera = ob_auto_camera
light_auto_sun = bpy.data.lights.new('AutoSun', 'SUN')
light_auto_sun.energy = 3.0
light_auto_sun.angle = 0.0523599
ob_auto_sun = bpy.data.objects.new('AutoSun', light_auto_sun)
scene.collection.objects.link(ob_auto_sun)
ob_auto_sun.rotation_euler = (0.872665, 0.174533, 0.523599)
bpy.context.view_layer.update()
